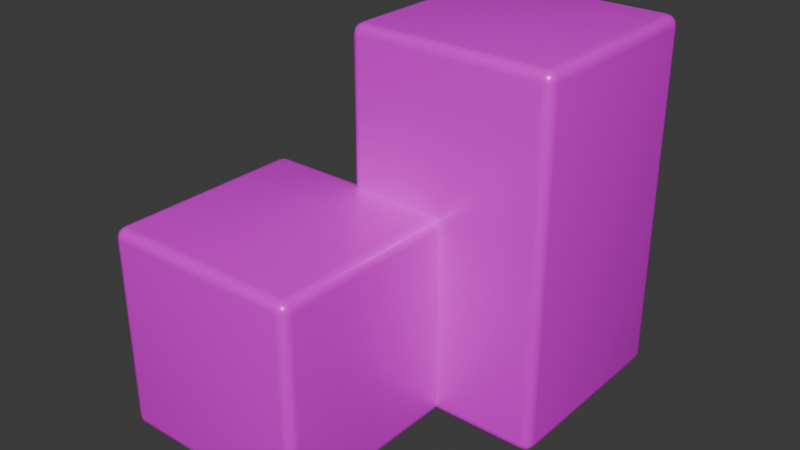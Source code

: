 # Source: Buildings.blend  (saved by Blender 5.1.30; exported with 4.5.12 LTS)
import bpy
from mathutils import Matrix  # noqa: F401  (used for matrix-valued properties, if any)

bpy.ops.wm.read_factory_settings(use_empty=True)
scene = bpy.context.scene
scene.name = 'Scene'

# ---- collections
col_collection = bpy.data.collections.new('Collection'); scene.collection.children.link(col_collection)

# ---- images (referenced by path relative to the original .blend; pixels are not part of the script)
import os
ASSET_DIR = os.environ.get("B2B_ASSET_DIR", "")  # directory of the original .blend (textures are referenced by path, not embedded)
HERE = os.path.dirname(os.path.abspath(__file__))  # packed textures are extracted next to this script under _unpacked/

def load_image(name, relpath, width, height, colorspace="sRGB"):
    """Load a texture the original file referenced (path relative to the .blend, or extracted next to this script)."""
    p = next((c for c in (os.path.join(HERE, relpath), os.path.join(ASSET_DIR, relpath)) if relpath and os.path.exists(c)), "")
    if p:
        img = bpy.data.images.load(p, check_existing=True)
        img.name = name
    else:  # same state as the original file: an image datablock whose file is absent (Cycles renders it pink)
        img = bpy.data.images.new(name, width, height)
        img.source = "FILE"
        img.filepath = "//" + (relpath or name)
    img.colorspace_settings.name = colorspace
    return img
img_buildings_albedo = load_image('Buildings.Albedo', 'textures/Buildings.Albedo.png', 1024, 1024, 'sRGB')
img_buildings_uvmask = load_image('Buildings.UVMask', 'textures/Buildings.UVMask.png', 1024, 1024, 'sRGB')

# ---- materials (node trees are filled in below, after node groups)
mat_base = bpy.data.materials.new('Base')
mat_base.alpha_threshold = 0.0
mat_base.use_backface_culling_lightprobe_volume = False
mat_base.roughness = 0.5
mat_base.line_color = (0.0, 0.0, 0.0, 1.0)

# ---- material node trees
mat_base.use_nodes = True; mat_base.node_tree.nodes.clear()
_N = mat_base.node_tree.nodes; _L = mat_base.node_tree.links
n0 = _N.new('ShaderNodeOutputMaterial'); n0.name = 'Material Output'; n0.location = (200, 100)
n1 = _N.new('ShaderNodeBsdfPrincipled'); n1.name = 'Principled BSDF'; n1.location = (-200, 100)
n1.inputs[1].default_value = 0.15
n1.inputs[2].default_value = 0.35
n2 = _N.new('ShaderNodeTexImage'); n2.name = 'Image Texture'; n2.location = (-643, -28)
n2.image = img_buildings_albedo
n3 = _N.new('ShaderNodeTexImage'); n3.name = 'Image Texture.001'; n3.location = (-643, 443)
n3.image = img_buildings_uvmask
n4 = _N.new('ShaderNodeMapping'); n4.name = 'Mapping.001'; n4.location = (-888, 181)
n5 = _N.new('ShaderNodeTexCoord'); n5.name = 'Texture Coordinate.001'; n5.location = (-1068, 181)
_L.new(n1.outputs[0], n0.inputs[0])
_L.new(n3.outputs[0], n1.inputs[0])
_L.new(n4.outputs[0], n3.inputs[0])
_L.new(n5.outputs[2], n4.inputs[0])
_L.new(n4.outputs[0], n2.inputs[0])
n0.is_active_output = True

# ---- world
world_world = bpy.data.worlds.new('World'); scene.world = world_world
world_world.use_nodes = True; world_world.node_tree.nodes.clear()
_N = world_world.node_tree.nodes; _L = world_world.node_tree.links
n0 = _N.new('ShaderNodeOutputWorld'); n0.name = 'World Output'; n0.location = (200, 100)
n1 = _N.new('ShaderNodeBackground'); n1.name = 'Background'; n1.location = (-200, 100)
n1.inputs[0].default_value = (0.05088, 0.05088, 0.05088, 1.0)
_L.new(n1.outputs[0], n0.inputs[0])
n0.is_active_output = True
world_world.color = (0.05088, 0.05088, 0.05088)
world_world.sun_shadow_jitter_overblur = 0.0

# ---- meshes
me_cube_001 = bpy.data.meshes.new('Cube.001')
me_cube_001.from_pydata([(-1.0, -1.0, -1.0), (-1.0, -1.0, 1.0), (-1.0, 1.0, -1.0), (-1.0, 1.0, 1.0), (1.0, -1.0, -1.0), (1.0, -1.0, 1.0), (1.0, 1.0, -1.0), (1.0, 1.0, 1.0)], [], [(0, 1, 3, 2), (2, 3, 7, 6), (6, 7, 5, 4), (4, 5, 1, 0), (2, 6, 4, 0), (7, 3, 1, 5)])
me_cube_001.polygons.foreach_set('use_smooth', [True] * 6)
_uv = me_cube_001.uv_layers.new(name='UVMap')
_uv.uv.foreach_set('vector', [0.1964, 0.2515, 0.3803, 0.2515, 0.3803, 0.4354, 0.1964, 0.4354, 0.1964, 0.4354, 0.3803, 0.4354, 0.3803, 0.6193, 0.1964, 0.6193, 0.1964, 0.6193, 0.3803, 0.6193, 0.3803, 0.8033, 0.1964, 0.8033, 0.1964, 0.8033, 0.3803, 0.8033, 0.3803, 0.9872, 0.1964, 0.9872, 0.01251, 0.6193, 0.1964, 0.6193, 0.1964, 0.8033, 0.01251, 0.8033, 0.3803, 0.6193, 0.5642, 0.6193, 0.5642, 0.8033, 0.3803, 0.8033])
me_cube_001.materials.append(mat_base)
me_cube_001.update()
me_cube_002 = bpy.data.meshes.new('Cube.002')
me_cube_002.from_pydata([(0.007869, 0.8579, -1.0), (0.007869, 0.8579, 2.509), (0.007869, 2.858, -1.0), (0.007869, 2.858, 2.509), (2.008, 0.8579, -1.0), (2.008, 0.8579, 2.509), (2.008, 2.858, -1.0), (2.008, 2.858, 2.509)], [], [(0, 1, 3, 2), (2, 3, 7, 6), (6, 7, 5, 4), (4, 5, 1, 0), (2, 6, 4, 0), (7, 3, 1, 5)])
me_cube_002.polygons.foreach_set('use_smooth', [True] * 6)
_uv = me_cube_002.uv_layers.new(name='UVMap')
_uv.uv.foreach_set('vector', [0.7476, 0.01988, 0.8652, 0.01988, 0.8652, 0.255, 0.7476, 0.255, 0.7476, 0.255, 0.8652, 0.255, 0.8652, 0.4902, 0.7476, 0.4902, 0.7476, 0.4902, 0.8652, 0.4902, 0.8652, 0.7253, 0.7476, 0.7253, 0.7476, 0.7253, 0.8652, 0.7253, 0.8652, 0.9604, 0.7476, 0.9604, 0.63, 0.4887, 0.7476, 0.4902, 0.7476, 0.7253, 0.63, 0.7238, 0.8652, 0.4902, 0.9827, 0.4887, 0.9827, 0.7238, 0.8652, 0.7253])
me_cube_002.materials.append(mat_base)
me_cube_002.update()

# ---- objects
ob_cube_001 = bpy.data.objects.new('Cube.001', me_cube_001)
ob_cube_002 = bpy.data.objects.new('Cube.002', me_cube_002)

# ---- transforms, parenting, visibility, modifiers, constraints
ob_cube_001.location = (0.0, 0.0, 0.0)
_m = ob_cube_001.modifiers.new('Bevel', 'BEVEL')
_m.segments = 5
ob_cube_002.location = (0.0, 0.0, 0.0)
_m = ob_cube_002.modifiers.new('Bevel', 'BEVEL')
_m.segments = 4

# ---- collection membership
col_collection.objects.link(ob_cube_001)
col_collection.objects.link(ob_cube_002)

# ---- scene / render settings (as saved in the file)
scene.frame_start = 1; scene.frame_end = 250; scene.frame_set(1)
scene.render.engine = 'BLENDER_EEVEE_NEXT'
scene.render.bake_bias = 0.0
scene.render.bake_samples = 0
scene.cycles.sampling_pattern = 'TABULATED_SOBOL'
scene.eevee.use_volume_custom_range = False
bpy.context.view_layer.update()

# ---- added for rendering (the .blend has no active camera and no usable light): camera, sun
cam_auto = bpy.data.cameras.new('AutoCamera')
cam_auto.lens = 50.0
cam_auto.sensor_width = 36.0
cam_auto.clip_end = 1000.0
ob_auto_camera = bpy.data.objects.new('AutoCamera', cam_auto)
scene.collection.objects.link(ob_auto_camera)
ob_auto_camera.location = (6.07415, -5.75531, 5.21078)
ob_auto_camera.rotation_euler = (1.09748, -7.21219e-08, 0.694738)
scene.camera = ob_auto_camera
light_auto_sun = bpy.data.lights.new('AutoSun', 'SUN')
light_auto_sun.energy = 3.0
light_auto_sun.angle = 0.0523599
ob_auto_sun = bpy.data.objects.new('AutoSun', light_auto_sun)
scene.collection.objects.link(ob_auto_sun)
ob_auto_sun.rotation_euler = (0.872665, 0.174533, 0.523599)
bpy.context.view_layer.update()

